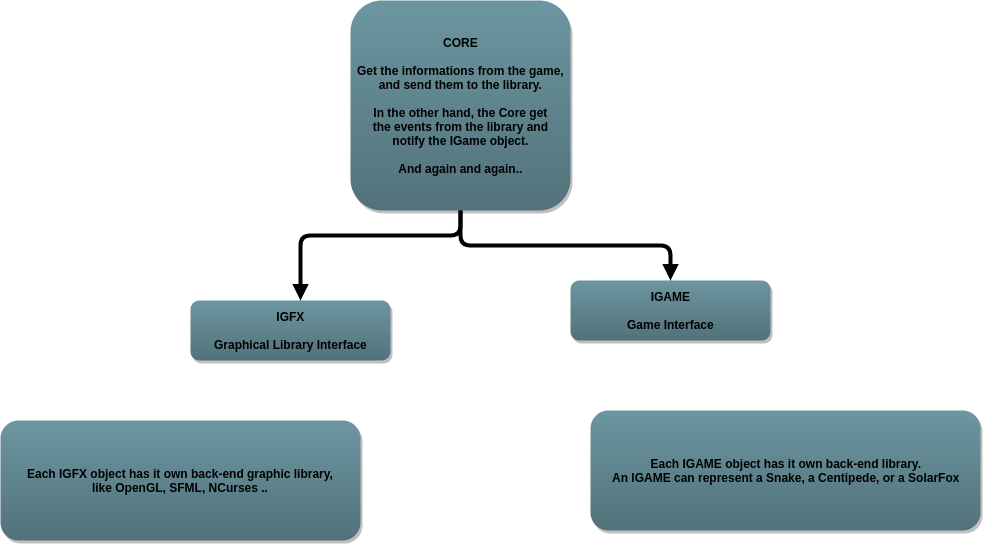

The diagram above was exported from draw.io. Its source (the exported page's mxGraphModel, read from the mxfile embedded in the PNG):
<mxGraphModel dx="1426" dy="755" grid="1" gridSize="10" guides="1" tooltips="1" connect="1" arrows="1" fold="1" page="0" pageScale="1.5" pageWidth="826" pageHeight="1169" background="#ffffff" math="0" shadow="0">
  <root>
    <mxCell id="0" style=";html=1;" />
    <mxCell id="1" style=";html=1;" parent="0" />
    <mxCell id="3" value="CORE&lt;div&gt;&lt;br&gt;&lt;/div&gt;&lt;div&gt;Get the informations from the game,&lt;/div&gt;&lt;div&gt;and send them to the library.&lt;br&gt;&lt;br&gt;In the other hand, the Core get&lt;/div&gt;&lt;div&gt;the events from the library and&lt;/div&gt;&lt;div&gt;notify the IGame object.&lt;br&gt;&lt;br&gt;And again and again..&lt;/div&gt;" style="rounded=1;fillColor=#6C96A1;strokeColor=none;shadow=1;gradientColor=#52727A;fontStyle=1;html=1;" parent="1" vertex="1">
      <mxGeometry x="640" y="30" width="220" height="210" as="geometry" />
    </mxCell>
    <mxCell id="5" value="IGFX&lt;div&gt;&lt;br&gt;&lt;/div&gt;&lt;div&gt;Graphical Library Interface&lt;/div&gt;" style="rounded=1;fillColor=#6C96A1;strokeColor=none;shadow=1;gradientColor=#52727A;fontStyle=1;html=1;" parent="1" vertex="1">
      <mxGeometry x="480" y="330" width="200" height="60" as="geometry" />
    </mxCell>
    <mxCell id="6" value="IGAME&lt;br&gt;&lt;br&gt;Game Interface" style="rounded=1;fillColor=#6C96A1;strokeColor=none;shadow=1;gradientColor=#52727A;fontStyle=1;html=1;" parent="1" vertex="1">
      <mxGeometry x="860" y="310" width="200" height="60" as="geometry" />
    </mxCell>
    <mxCell id="13" value="Each IGFX object has it own back-end graphic library,&lt;div&gt;&lt;span&gt;like OpenGL, SFML, NCurses ..&lt;/span&gt;&lt;/div&gt;" style="rounded=1;fillColor=#6C96A1;strokeColor=none;shadow=1;gradientColor=#52727A;fontStyle=1;html=1;" parent="1" vertex="1">
      <mxGeometry x="290" y="450" width="360" height="120" as="geometry" />
    </mxCell>
    <mxCell id="23" value="Each IGAME object has it own back-end library.&lt;br&gt;An IGAME can represent a Snake, a Centipede, or a SolarFox" style="rounded=1;fillColor=#6C96A1;strokeColor=none;shadow=1;gradientColor=#52727A;fontStyle=1;html=1;" parent="1" vertex="1">
      <mxGeometry x="880" y="440" width="390" height="120" as="geometry" />
    </mxCell>
    <mxCell id="30" value="" style="edgeStyle=elbowEdgeStyle;elbow=vertical;strokeWidth=4;endArrow=block;endFill=1;fontStyle=1;html=1;" parent="1" source="3" target="5" edge="1">
      <mxGeometry width="100" height="100" as="geometry">
        <mxPoint y="100" as="sourcePoint" />
        <mxPoint x="100" as="targetPoint" />
        <Array as="points">
          <mxPoint x="590" y="265" />
          <mxPoint x="600" y="265" />
        </Array>
      </mxGeometry>
    </mxCell>
    <mxCell id="32" value="" style="edgeStyle=elbowEdgeStyle;elbow=vertical;strokeWidth=4;endArrow=block;endFill=1;fontStyle=1;html=1;" parent="1" source="3" target="6" edge="1">
      <mxGeometry width="100" height="100" as="geometry">
        <mxPoint y="100" as="sourcePoint" />
        <mxPoint x="100" as="targetPoint" />
      </mxGeometry>
    </mxCell>
  </root>
</mxGraphModel>